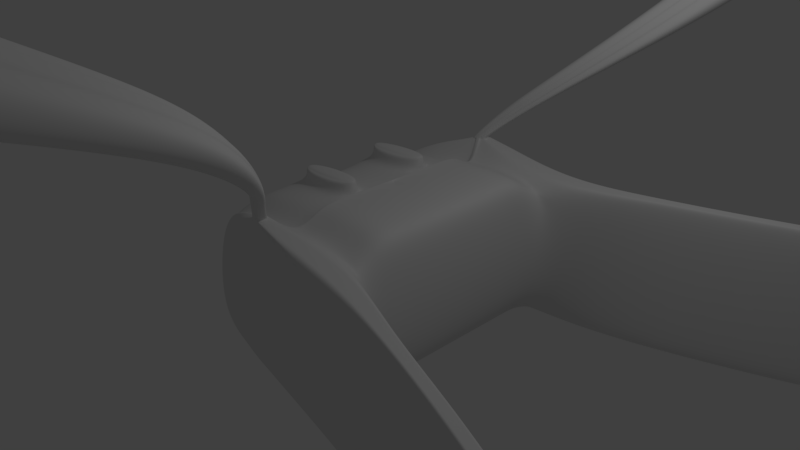# Source: cockpit_2.blend  (saved by Blender 2.78.0; exported with 4.5.12 LTS)
import bpy
from mathutils import Matrix  # noqa: F401  (used for matrix-valued properties, if any)

bpy.ops.wm.read_factory_settings(use_empty=True)
scene = bpy.context.scene
scene.name = 'Scene'

# ---- collections
col_collection_1 = bpy.data.collections.new('Collection 1'); scene.collection.children.link(col_collection_1)

# ---- world
world_world = bpy.data.worlds.new('World'); scene.world = world_world
world_world.color = (0.05088, 0.05088, 0.05088)
world_world.use_sun_shadow = False
world_world.sun_shadow_jitter_overblur = 0.0
world_world.cycles.sampling_method = 'MANUAL'

# ---- cameras
cam_camera = bpy.data.cameras.new('Camera')
cam_camera.clip_end = 100.0
cam_camera.lens = 35.0
cam_camera.sensor_width = 32.0
cam_camera.sensor_height = 18.0
cam_camera.ortho_scale = 7.314
cam_camera.dof.focus_distance = 0.0
cam_camera.dof.aperture_fstop = 128.0

# ---- lights
light_lamp = bpy.data.lights.new('Lamp', 'POINT')
light_lamp.transmission_factor = 0.0
light_lamp.cutoff_distance = 30.0
light_lamp.energy = 100.0
light_lamp.shadow_buffer_clip_start = 1.001
light_lamp.shadow_soft_size = 0.1
light_lamp.shadow_maximum_resolution = 0.006
light_lamp.use_absolute_resolution = True

# ---- meshes
me_cube_001 = bpy.data.meshes.new('Cube.001')
me_cube_001.from_pydata([(-3.105, 0.0, -0.7482), (-2.359, 0.0, 0.7482), (-3.105, 1.04, -0.7482), (-2.968, 0.9038, 0.7482), (3.847, 0.0, -1.0), (3.847, 0.0, 1.0), (3.847, 1.134, -1.0), (3.847, 0.9477, 1.0), (-1.608, 1.126, 0.7482), (-1.0, 1.126, -0.7482), (3.847, 1.33, -1.0), (3.847, 1.33, 1.0), (13.73, 2.09, 1.0), (13.73, 2.09, -1.0), (13.73, 2.262, 1.0), (13.73, 2.262, -1.0), (1.53, 1.102, -0.9161), (6.318, 1.469, -1.0), (8.788, 1.694, -1.0), (11.26, 1.947, -1.0), (11.26, 1.772, -1.0), (8.788, 1.515, -1.0), (6.318, 1.285, -1.0), (6.318, 1.469, 1.0), (8.788, 1.694, 1.0), (11.26, 1.947, 1.0), (6.318, 1.285, 1.0), (8.788, 1.515, 1.0), (11.26, 1.772, 1.0), (0.4784, 1.128, 1.19), (0.8489, 1.144, 1.212), (0.3965, 1.199, 1.183), (0.81, 1.231, 1.212), (-1.173, 0.0, 1.059), (-1.173, 0.7121, 1.059), (3.461, 0.7388, 1.212), (3.461, 0.0, 1.212), (-3.105, 0.6933, -0.7482), (-3.105, 0.3466, -0.7482), (-2.562, 0.3013, 0.7482), (-2.765, 0.6026, 0.7482), (3.847, 0.3779, -1.0), (3.847, 0.7557, -1.0), (3.847, 0.6318, 1.0), (3.847, 0.3159, 1.0), (-1.173, 0.2374, 1.059), (-1.173, 0.4747, 1.059), (3.461, 0.4925, 1.212), (3.461, 0.2463, 1.212), (3.847, 1.075, 1.0), (3.847, 1.203, 1.0), (-2.515, 0.9779, 0.7482), (-2.062, 1.052, 0.7482), (-2.403, 1.069, -0.7482), (-1.702, 1.097, -0.7482), (3.847, 1.265, -1.0), (3.847, 1.199, -1.0), (13.73, 2.147, 1.0), (13.73, 2.205, 1.0), (13.73, 2.147, -1.0), (13.73, 2.205, -1.0), (6.318, 1.346, 1.0), (6.318, 1.407, 1.0), (8.788, 1.574, 1.0), (8.788, 1.634, 1.0), (11.26, 1.83, 1.0), (11.26, 1.889, 1.0), (6.318, 1.407, -1.0), (6.318, 1.346, -1.0), (8.788, 1.634, -1.0), (8.788, 1.574, -1.0), (11.26, 1.889, -1.0), (11.26, 1.83, -1.0), (0.376, 1.176, 1.185), (0.4095, 1.152, 1.188), (0.8821, 1.173, 1.212), (0.8662, 1.202, 1.212), (-0.7873, 1.071, -0.8321), (-0.7873, 0.0, -0.8321), (1.53, 0.0, -0.9161), (2.232, 1.262, -0.9161), (0.6158, 1.194, -0.8321), (0.2101, 1.194, 0.8321), (2.029, 1.262, 0.9161), (0.5343, 1.21, 1.193), (0.6722, 1.22, 1.202), (0.6019, 1.133, 1.197), (0.7254, 1.139, 1.205), (1.53, 0.7349, -0.9161), (-0.7873, 0.7141, -0.8321), (1.53, 0.3674, -0.9161), (-0.7873, 0.357, -0.8321), (1.026, 0.2403, 1.11), (1.15, 0.2433, 1.161), (0.9398, 0.9185, 0.8321), (1.122, 0.9331, 0.9161), (1.15, 0.0, 1.161), (1.026, 0.0, 1.11), (1.026, 0.4807, 1.11), (1.15, 0.4866, 1.161), (1.026, 0.721, 1.11), (1.15, 0.7299, 1.161), (0.7853, 1.225, 1.232), (0.3718, 1.193, 1.203), (0.8242, 1.138, 1.232), (0.4537, 1.122, 1.21), (-0.3196, 1.112, -0.8321), (1.764, 1.156, -0.9161), (0.1481, 1.153, -0.8321), (1.998, 1.209, -0.9161), (0.5772, 1.127, 1.217), (0.7007, 1.132, 1.225), (0.9688, 0.2402, 1.141), (1.093, 0.2431, 1.192), (0.883, 0.9183, 0.8636), (1.066, 0.9329, 0.9476), (1.093, 0.0, 1.192), (0.9688, -0.0001733, 1.141), (0.9688, 0.4805, 1.141), (1.093, 0.4864, 1.192), (0.9688, 0.7208, 1.141), (1.093, 0.7297, 1.192), (0.3513, 1.169, 1.205), (0.3848, 1.145, 1.207), (0.8574, 1.166, 1.232), (0.8415, 1.195, 1.232), (0.5096, 1.203, 1.213), (0.6475, 1.214, 1.222), (1.513, 1.362, 1.525), (1.157, 1.336, 1.616), (1.542, 1.281, 1.514), (1.229, 1.265, 1.599), (1.333, 1.27, 1.57), (1.438, 1.275, 1.542), (1.145, 1.312, 1.623), (1.174, 1.289, 1.616), (1.567, 1.31, 1.505), (1.555, 1.339, 1.51), (1.275, 1.353, 1.585), (1.394, 1.362, 1.555), (0.5892, 1.119, 1.203), (0.715, 1.124, 1.214), (1.333, 1.263, 1.57), (1.438, 1.269, 1.542), (0.967, 1.136, 1.204), (0.3426, 1.119, 1.172), (0.9297, 1.235, 1.204), (0.3175, 1.196, 1.166), (0.28, 1.171, 1.168), (0.2943, 1.145, 1.17), (0.9989, 1.169, 1.204), (0.9836, 1.202, 1.204), (0.6152, 1.125, 1.183), (0.741, 1.13, 1.193), (0.7256, 1.222, 1.191), (0.5216, 1.209, 1.178), (2.714, 1.571, 1.946), (2.283, 1.54, 2.057), (2.75, 1.473, 1.934), (2.37, 1.453, 2.036), (2.497, 1.46, 2.002), (2.623, 1.466, 1.968), (2.269, 1.511, 2.065), (2.304, 1.482, 2.056), (2.78, 1.508, 1.923), (2.765, 1.543, 1.928), (2.427, 1.56, 2.02), (2.571, 1.571, 1.983), (2.497, 1.452, 2.002), (2.623, 1.458, 1.968), (6.188, 2.48, 3.077), (5.241, 2.466, 3.335), (6.265, 2.271, 3.154), (5.433, 2.277, 3.383), (5.71, 2.275, 3.307), (5.988, 2.273, 3.23), (5.21, 2.41, 3.384), (5.286, 2.346, 3.395), (6.331, 2.339, 3.095), (6.3, 2.414, 3.069), (5.557, 2.49, 3.239), (5.873, 2.496, 3.153), (5.71, 2.258, 3.316), (5.987, 2.256, 3.239), (6.915, 3.55, 3.774), (5.65, 3.571, 4.118), (7.017, 3.287, 3.952), (5.906, 3.331, 4.25), (6.276, 3.317, 4.151), (6.646, 3.302, 4.051), (5.608, 3.506, 4.202), (5.71, 3.424, 4.241), (7.105, 3.366, 3.849), (7.064, 3.461, 3.788), (6.071, 3.588, 3.983), (6.493, 3.583, 3.867), (6.276, 3.295, 4.168), (6.646, 3.281, 4.069), (7.648, 5.686, 4.985), (4.907, 5.733, 5.73), (7.869, 5.117, 5.369), (5.462, 5.213, 6.016), (6.264, 5.181, 5.8), (7.067, 5.149, 5.585), (4.817, 5.591, 5.912), (5.038, 5.414, 5.996), (8.061, 5.289, 5.147), (7.97, 5.494, 5.014), (5.821, 5.77, 5.437), (6.734, 5.757, 5.187), (6.264, 5.135, 5.839), (7.067, 5.103, 5.623), (1.0, 0.2403, 1.293), (1.0, 0.4807, 1.293), (-1.198, 0.2374, 1.242), (-1.198, 0.4747, 1.242), (1.0, 0.2872, 1.293), (1.0, 0.4321, 1.293), (-1.198, 0.2854, 1.242), (-1.198, 0.4285, 1.242), (0.8745, 0.2951, 1.315), (0.8745, 0.4239, 1.315), (-1.079, 0.2935, 1.27), (-1.079, 0.4207, 1.27)], [], [(37, 40, 3, 2), (41, 44, 5, 4), (90, 41, 4, 79), (43, 7, 35, 47), (80, 83, 11, 10), (54, 52, 8, 9), (108, 54, 9, 81), (58, 60, 15, 14), (71, 19, 15, 60), (19, 25, 14, 15), (65, 28, 12, 57), (28, 20, 13, 12), (7, 6, 22, 26), (26, 22, 21, 27), (27, 21, 20, 28), (49, 7, 26, 61), (61, 26, 27, 63), (63, 27, 28, 65), (10, 11, 23, 17), (17, 23, 24, 18), (18, 24, 25, 19), (55, 10, 17, 67), (67, 17, 18, 69), (69, 18, 19, 71), (32, 85, 127, 102), (151, 146, 32, 76), (155, 147, 31, 84), (149, 145, 29, 74), (92, 45, 33, 97), (39, 1, 33, 45), (94, 3, 34, 100), (3, 40, 46, 34), (100, 34, 46, 98), (43, 47, 48, 44), (5, 44, 48, 36), (99, 93, 48, 47), (16, 6, 42, 88), (88, 42, 41, 90), (6, 7, 43, 42), (42, 43, 44, 41), (0, 1, 39, 38), (38, 39, 40, 37), (21, 70, 72, 20), (144, 150, 75, 30), (147, 148, 73, 31), (153, 144, 30, 87), (148, 149, 74, 73), (73, 74, 123, 122), (76, 32, 102, 125), (150, 151, 76, 75), (70, 69, 71, 72), (22, 68, 70, 21), (68, 67, 69, 70), (6, 56, 68, 22), (56, 55, 67, 68), (24, 64, 66, 25), (64, 63, 65, 66), (23, 62, 64, 24), (62, 61, 63, 64), (11, 50, 62, 23), (50, 49, 61, 62), (25, 66, 58, 14), (66, 65, 57, 58), (20, 72, 59, 13), (72, 71, 60, 59), (12, 13, 59, 57), (57, 59, 60, 58), (77, 2, 53, 106), (106, 53, 54, 108), (2, 3, 51, 53), (53, 51, 52, 54), (56, 107, 109, 55), (107, 106, 108, 109), (6, 16, 107, 56), (16, 77, 106, 107), (29, 86, 110, 105), (31, 73, 122, 103), (87, 30, 104, 111), (75, 76, 125, 124), (145, 152, 86, 29), (92, 97, 117, 112), (98, 92, 112, 118), (30, 75, 124, 104), (37, 89, 91, 38), (89, 88, 90, 91), (2, 77, 89, 37), (77, 16, 88, 89), (47, 35, 101, 99), (96, 93, 113, 116), (153, 87, 111, 141), (7, 95, 101, 35), (94, 100, 120, 114), (48, 93, 96, 36), (152, 94, 114, 140), (146, 154, 85, 32), (154, 155, 84, 85), (85, 84, 126, 127), (74, 29, 105, 123), (55, 109, 80, 10), (109, 108, 81, 80), (9, 8, 82, 81), (81, 82, 83, 80), (38, 91, 78, 0), (91, 90, 79, 78), (140, 141, 111, 110), (121, 120, 118, 119), (115, 114, 120, 121), (113, 112, 117, 116), (99, 101, 121, 119), (119, 113, 93, 99), (100, 98, 118, 120), (97, 96, 116, 117), (119, 118, 112, 113), (101, 95, 115, 121), (84, 31, 103, 126), (126, 103, 129, 138), (105, 110, 132, 131), (122, 123, 135, 134), (123, 105, 131, 135), (124, 125, 137, 136), (83, 82, 155, 154), (103, 122, 134, 129), (111, 104, 130, 133), (127, 126, 138, 139), (125, 102, 128, 137), (102, 127, 139, 128), (104, 124, 136, 130), (140, 141, 143, 142), (114, 115, 141, 140), (111, 133, 143, 141), (132, 110, 140, 142), (11, 83, 154, 146), (86, 152, 140, 110), (95, 153, 141, 115), (3, 94, 152, 145), (49, 50, 151, 150), (52, 51, 149, 148), (95, 7, 144, 153), (8, 52, 148, 147), (7, 49, 150, 144), (51, 3, 145, 149), (82, 8, 147, 155), (50, 11, 146, 151), (132, 142, 168, 160), (135, 131, 159, 163), (143, 133, 161, 169), (131, 132, 160, 159), (142, 143, 169, 168), (136, 137, 165, 164), (133, 130, 158, 161), (130, 136, 164, 158), (134, 135, 163, 162), (138, 129, 157, 166), (129, 134, 162, 157), (139, 138, 166, 167), (137, 128, 156, 165), (128, 139, 167, 156), (159, 160, 174, 173), (156, 167, 181, 170), (161, 158, 172, 175), (164, 165, 179, 178), (168, 169, 183, 182), (158, 164, 178, 172), (160, 168, 182, 174), (162, 163, 177, 176), (169, 161, 175, 183), (157, 162, 176, 171), (165, 156, 170, 179), (167, 166, 180, 181), (163, 159, 173, 177), (166, 157, 171, 180), (182, 183, 197, 196), (172, 178, 192, 186), (174, 182, 196, 188), (176, 177, 191, 190), (183, 175, 189, 197), (171, 176, 190, 185), (179, 170, 184, 193), (181, 180, 194, 195), (177, 173, 187, 191), (180, 171, 185, 194), (173, 174, 188, 187), (170, 181, 195, 184), (175, 172, 186, 189), (178, 179, 193, 192), (190, 191, 205, 204), (197, 189, 203, 211), (185, 190, 204, 199), (193, 184, 198, 207), (195, 194, 208, 209), (191, 187, 201, 205), (194, 185, 199, 208), (187, 188, 202, 201), (184, 195, 209, 198), (189, 186, 200, 203), (192, 193, 207, 206), (196, 197, 211, 210), (186, 192, 206, 200), (188, 196, 210, 202), (46, 45, 214, 215), (40, 39, 45, 46), (215, 214, 218, 219), (45, 92, 212, 214), (98, 46, 215, 213), (92, 98, 213, 212), (217, 219, 223, 221), (214, 212, 216, 218), (213, 215, 219, 217), (212, 213, 217, 216), (221, 223, 222, 220), (216, 217, 221, 220), (219, 218, 222, 223), (218, 216, 220, 222)])
_uv = me_cube_001.uv_layers.new(name='UVMap')
_uv.uv.foreach_set('vector', [0.0, 0.0, 0.0, 0.0, 0.0, 0.0, 0.0, 0.0, 0.0, 0.0, 0.0, 0.0, 0.0, 0.0, 0.0, 0.0, 0.0, 0.0, 0.0, 0.0, 0.0, 0.0, 0.0, 0.0, 0.0, 0.0, 0.0, 0.0, 0.0, 0.0, 0.0, 0.0, 0.0, 0.0, 0.0, 0.0, 0.0, 0.0, 0.0, 0.0, 0.0, 0.0, 0.0, 0.0, 0.0, 0.0, 0.0, 0.0, 0.0, 0.0, 0.0, 0.0, 0.0, 0.0, 0.0, 0.0, 0.0, 0.0, 0.0, 0.0, 0.0, 0.0, 0.0, 0.0, 0.0, 0.0, 0.0, 0.0, 0.0, 0.0, 0.0, 0.0, 0.0, 0.0, 0.0, 0.0, 0.0, 0.0, 0.0, 0.0, 0.0, 0.0, 0.0, 0.0, 0.0, 0.0, 0.0, 0.0, 0.0, 0.0, 0.0, 0.0, 0.0, 0.0, 0.0, 0.0, 0.0, 0.0, 0.0, 0.0, 0.0, 0.0, 0.0, 0.0, 0.0, 0.0, 0.0, 0.0, 0.0, 0.0, 0.0, 0.0, 0.0, 0.0, 0.0, 0.0, 0.0, 0.0, 0.0, 0.0, 0.0, 0.0, 0.0, 0.0, 0.0, 0.0, 0.0, 0.0, 0.0, 0.0, 0.0, 0.0, 0.0, 0.0, 0.0, 0.0, 0.0, 0.0, 0.0, 0.0, 0.0, 0.0, 0.0, 0.0, 0.0, 0.0, 0.0, 0.0, 0.0, 0.0, 0.0, 0.0, 0.0, 0.0, 0.0, 0.0, 0.0, 0.0, 0.0, 0.0, 0.0, 0.0, 0.0, 0.0, 0.0, 0.0, 0.0, 0.0, 0.0, 0.0, 0.0, 0.0, 0.0, 0.0, 0.0, 0.0, 0.0, 0.0, 0.0, 0.0, 0.0, 0.0, 0.0, 0.0, 0.0, 0.0, 0.0, 0.0, 0.0, 0.0, 0.0, 0.0, 0.0, 0.0, 0.0, 0.0, 0.0, 0.0, 0.0, 0.0, 0.0, 0.0, 0.0, 0.0, 0.0, 0.0, 0.0, 0.0, 0.0, 0.0, 0.0, 0.0, 0.0, 0.0, 0.0, 0.0, 0.0, 0.0, 0.0, 0.0, 0.0, 0.0, 0.0, 0.0, 0.0, 0.0, 0.0, 0.0, 0.0, 0.0, 0.0, 0.0, 0.0, 0.0, 0.0, 0.0, 0.0, 0.0, 0.0, 0.0, 0.0, 0.0, 0.0, 0.0, 0.0, 0.0, 0.0, 0.0, 0.0, 0.0, 0.0, 0.0, 0.0, 0.0, 0.0, 0.0, 0.0, 0.0, 0.0, 0.0, 0.0, 0.0, 0.0, 0.0, 0.0, 0.0, 0.0, 0.0, 0.0, 0.0, 0.0, 0.0, 0.0, 0.0, 0.0, 0.0, 0.0, 0.0, 0.0, 0.0, 0.0, 0.0, 0.0, 0.0, 0.0, 0.0, 0.0, 0.0, 0.0, 0.0, 0.0, 0.0, 0.0, 0.0, 0.0, 0.0, 0.0, 0.0, 0.0, 0.0, 0.0, 0.0, 0.0, 0.0, 0.0, 0.0, 0.0, 0.0, 0.0, 0.0, 0.0, 0.0, 0.0, 0.0, 0.0, 0.0, 0.0, 0.0, 0.0, 0.0, 0.0, 0.0, 0.0, 0.0, 0.0, 0.0, 0.0, 0.0, 0.0, 0.0, 0.0, 0.0, 0.0, 0.0, 0.0, 0.0, 0.0, 0.0, 0.0, 0.0, 0.0, 0.0, 0.0, 0.0, 0.0, 0.0, 0.0, 0.0, 0.0, 0.0, 0.0, 0.0, 0.0, 0.0, 0.0, 0.0, 0.0, 0.0, 0.0, 0.0, 0.0, 0.0, 0.0, 0.0, 0.0, 0.0, 0.0, 0.0, 0.0, 0.0, 0.0, 0.0, 0.0, 0.0, 0.0, 0.0, 0.0, 0.0, 0.0, 0.0, 0.0, 0.0, 0.0, 0.0, 0.0, 0.0, 0.0, 0.0, 0.0, 0.0, 0.0, 0.0, 0.0, 0.0, 0.0, 0.0, 0.0, 0.0, 0.0, 0.0, 0.0, 0.0, 0.0, 0.0, 0.0, 0.0, 0.0, 0.0, 0.0, 0.0, 0.0, 0.0, 0.0, 0.0, 0.0, 0.0, 0.0, 0.0, 0.0, 0.0, 0.0, 0.0, 0.0, 0.0, 0.0, 0.0, 0.0, 0.0, 0.0, 0.0, 0.0, 0.0, 0.0, 0.0, 0.0, 0.0, 0.0, 0.0, 0.0, 0.0, 0.0, 0.0, 0.0, 0.0, 0.0, 0.0, 0.0, 0.0, 0.0, 0.0, 0.0, 0.0, 0.0, 0.0, 0.0, 0.0, 0.0, 0.0, 0.0, 0.0, 0.0, 0.0, 0.0, 0.0, 0.0, 0.0, 0.0, 0.0, 0.0, 0.0, 0.0, 0.0, 0.0, 0.0, 0.0, 0.0, 0.0, 0.0, 0.0, 0.0, 0.0, 0.0, 0.0, 0.0, 0.0, 0.0, 0.0, 0.0, 0.0, 0.0, 0.0, 0.0, 0.0, 0.0, 0.0, 0.0, 0.0, 0.0, 0.0, 0.0, 0.0, 0.0, 0.0, 0.0, 0.0, 0.0, 0.0, 0.0, 0.0, 0.0, 0.0, 0.0, 0.0, 0.0, 0.0, 0.0, 0.0, 0.0, 0.0, 0.0, 0.0, 0.0, 0.0, 0.0, 0.0, 0.0, 0.0, 0.0, 0.0, 0.0, 0.0, 0.0, 0.0, 0.0, 0.0, 0.0, 0.0, 0.0, 0.0, 0.0, 0.0, 0.0, 0.0, 0.0, 0.0, 0.0, 0.0, 0.0, 0.0, 0.0, 0.0, 0.0, 0.0, 0.0, 0.0, 0.0, 0.0, 0.0, 0.0, 0.0, 0.0, 0.0, 0.0, 0.0, 0.0, 0.0, 0.0, 0.0, 0.0, 0.0, 0.0, 0.0, 0.0, 0.0, 0.0, 0.0, 0.0, 0.0, 0.0, 0.0, 0.0, 0.0, 0.0, 0.0, 0.0, 0.0, 0.0, 0.0, 0.0, 0.0, 0.0, 0.0, 0.0, 0.0, 0.0, 0.0, 0.0, 0.0, 0.0, 0.0, 0.0, 0.0, 0.0, 0.0, 0.0, 0.0, 0.0, 0.0, 0.0, 0.0, 0.0, 0.0, 0.0, 0.0, 0.0, 0.0, 0.0, 0.0, 0.0, 0.0, 0.0, 0.0, 0.0, 0.0, 0.0, 0.0, 0.0, 0.0, 0.0, 0.0, 0.0, 0.0, 0.0, 0.0, 0.0, 0.0, 0.0, 0.0, 0.0, 0.0, 0.0, 0.0, 0.0, 0.0, 0.0, 0.0, 0.0, 0.0, 0.0, 0.0, 0.0, 0.0, 0.0, 0.0, 0.0, 0.0, 0.0, 0.0, 0.0, 0.0, 0.0, 0.0, 0.0, 0.0, 0.0, 0.0, 0.0, 0.0, 0.0, 0.0, 0.0, 0.0, 0.0, 0.0, 0.0, 0.0, 0.0, 0.0, 0.0, 0.0, 0.0, 0.0, 0.0, 0.0, 0.0, 0.0, 0.0, 0.0, 0.0, 0.0, 0.0, 0.0, 0.0, 0.0, 0.0, 0.0, 0.0, 0.0, 0.0, 0.0, 0.0, 0.0, 0.0, 0.0, 0.0, 0.0, 0.0, 0.0, 0.0, 0.0, 0.0, 0.0, 0.0, 0.0, 0.0, 0.0, 0.0, 0.0, 0.0, 0.0, 0.0, 0.0, 0.0, 0.0, 0.0, 0.0, 0.0, 0.0, 0.0, 0.0, 0.0, 0.0, 0.0, 0.0, 0.0, 0.0, 0.0, 0.0, 0.0, 0.0, 0.0, 0.0, 0.0, 0.0, 0.0, 0.0, 0.0, 0.0, 0.0, 0.0, 0.0, 0.0, 0.0, 0.0, 0.0, 0.0, 0.0, 0.0, 0.0, 0.0, 0.0, 0.0, 0.0, 0.0, 0.0, 0.0, 0.0, 0.0, 0.0, 0.0, 0.0, 0.0, 0.0, 0.0, 0.0, 0.0, 0.0, 0.0, 0.0, 0.0, 0.0, 0.0, 0.0, 0.0, 0.0, 0.0, 0.0, 0.0, 0.0, 0.0, 0.0, 0.0, 0.0, 0.0, 0.0, 0.0, 0.0, 0.0, 0.0, 0.0, 0.0, 0.0, 0.0, 0.0, 0.0, 0.0, 0.0, 0.0, 0.0, 0.0, 0.0, 0.0, 0.0, 0.0, 0.0, 0.0, 0.0, 0.0, 0.0, 0.0, 0.0, 0.0, 0.0, 0.0, 0.0, 0.0, 0.0, 0.0, 0.0, 0.0, 0.0, 0.0, 0.0, 0.0, 0.0, 0.0, 0.0, 0.0, 0.0, 0.0, 0.0, 0.0, 0.0, 0.0, 0.0, 0.0, 0.0, 0.0, 0.0, 0.0, 0.0, 0.0, 0.0, 0.0, 0.0, 0.0, 0.0, 0.0, 0.0, 0.0, 0.0, 0.0, 0.0, 0.0, 0.0, 0.0, 0.0, 0.0, 0.0, 0.0, 0.0, 0.0, 0.0, 0.0, 0.0, 0.0, 0.0, 0.0, 0.0, 0.0, 0.0, 0.0, 0.0, 0.0, 0.0, 0.0, 0.0, 0.0, 0.0, 0.0, 0.0, 0.0, 0.0, 0.0, 0.0, 0.0, 0.0, 0.0, 0.0, 0.0, 0.0, 0.0, 0.0, 0.0, 0.0, 0.0, 0.0, 0.0, 0.0, 0.0, 0.0, 0.0, 0.0, 0.0, 0.0, 0.0, 0.0, 0.0, 0.0, 0.0, 0.0, 0.0, 0.0, 0.0, 0.0, 0.0, 0.0, 0.0, 0.0, 0.0, 0.0, 0.0, 0.0, 0.0, 0.0, 0.0, 0.0, 0.0, 0.0, 0.0, 0.0, 0.0, 0.0, 0.0, 0.0, 0.0, 0.0, 0.0, 0.0, 0.0, 0.0, 0.0, 0.0, 0.0, 0.0, 0.0, 0.0, 0.0, 0.0, 0.0, 0.0, 0.0, 0.0, 0.0, 0.0, 0.0, 0.0, 0.0, 0.0, 0.0, 0.0, 0.0, 0.0, 0.0, 0.0, 0.0, 0.0, 0.0, 0.0, 0.0, 0.0, 0.0, 0.0, 0.0, 0.0, 0.0, 0.0, 0.0, 0.0, 0.0, 0.0, 0.0, 0.0, 0.0, 0.0, 0.0, 0.0, 0.0, 0.0, 0.0, 0.0, 0.0, 0.0, 0.0, 0.0, 0.0, 0.0, 0.0, 0.0, 0.0, 0.0, 0.0, 0.0, 0.0, 0.0, 0.0, 0.0, 0.0, 0.0, 0.0, 0.0, 0.0, 0.0, 0.0, 0.0, 0.0, 0.0, 0.0, 0.0, 0.0, 0.0, 0.0, 0.0, 0.0, 0.0, 0.0, 0.0, 0.0, 0.0, 0.0, 0.0, 0.0, 0.0, 0.0, 0.0, 0.0, 0.0, 0.0, 0.0, 0.0, 0.0, 0.0, 0.0, 0.0, 0.0, 0.0, 0.0, 0.0, 0.0, 0.0, 0.0, 0.0, 0.0, 0.0, 0.0, 0.0, 0.0, 0.0, 0.0, 0.0, 0.0, 0.0, 0.0, 0.0, 0.0, 0.0, 0.0, 0.0, 0.0, 0.0, 0.0, 0.0, 0.0, 0.0, 0.0, 0.0, 0.0, 0.0, 0.0, 0.0, 0.0, 0.0, 0.0, 0.0, 0.0, 0.0, 0.0, 0.0, 0.0, 0.0, 0.0, 0.0, 0.0, 0.0, 0.0, 0.0, 0.0, 0.0, 0.0, 0.0, 0.0, 0.0, 0.0, 0.0, 0.0, 0.0, 0.0, 0.0, 0.0, 0.0, 0.0, 0.0, 0.0, 0.0, 0.0, 0.0, 0.0, 0.0, 0.0, 0.0, 0.0, 0.0, 0.0, 0.0, 0.0, 0.0, 0.0, 0.0, 0.0, 0.0, 0.0, 0.0, 0.0, 0.0, 0.0, 0.0, 0.0, 0.0, 0.0, 0.0, 0.0, 0.0, 0.0, 0.0, 0.0, 0.0, 0.0, 0.0, 0.0, 0.0, 0.0, 0.0, 0.0, 0.0, 0.0, 0.0, 0.0, 0.0, 0.0, 0.0, 0.0, 0.0, 0.0, 0.0, 0.0, 0.0, 0.0, 0.0, 0.0, 0.0, 0.0, 0.0, 0.0, 0.0, 0.0, 0.0, 0.0, 0.0, 0.0, 0.0, 0.0, 0.0, 0.0, 0.0, 0.0, 0.0, 0.0, 0.0, 0.0, 0.0, 0.0, 0.0, 0.0, 0.0, 0.0, 0.0, 0.0, 0.0, 0.0, 0.0, 0.0, 0.0, 0.0, 0.0, 0.0, 0.0, 0.0, 0.0, 0.0, 0.0, 0.0, 0.0, 0.0, 0.0, 0.0, 0.0, 0.0, 0.0, 0.0, 0.0, 0.0, 0.0, 0.0, 0.0, 0.0, 0.0, 0.0, 0.0, 0.0, 0.0, 0.0, 0.0, 0.0, 0.0, 0.0, 0.0, 0.0, 0.0, 0.0, 0.0, 0.0, 0.0, 0.0, 0.0, 0.0, 0.0, 0.0, 0.0, 0.0, 0.0, 0.0, 0.0, 0.0, 0.0, 0.0, 0.0, 0.0, 0.0, 0.0, 0.0, 0.0, 0.0, 0.0, 0.0, 0.0, 0.0, 0.0, 0.0, 0.0, 0.0, 0.0, 0.0, 0.0, 0.0, 0.0, 0.0, 0.0, 0.0, 0.0, 0.0, 0.0, 0.0, 0.0, 0.0, 0.0, 0.0, 0.0, 0.0, 0.0, 0.0, 0.0, 0.0, 0.0, 0.0, 0.0, 0.0, 0.0, 0.0, 0.0, 0.0, 0.0, 0.0, 0.0, 0.0, 0.0, 0.0, 0.0, 0.0, 0.0, 0.0, 0.0, 0.0, 0.0, 0.0, 0.0, 0.0, 0.0, 0.0, 0.0, 0.0, 0.0, 0.0, 0.0, 0.0, 0.0, 0.0, 0.0, 0.0, 0.0, 0.0, 0.0, 0.0, 0.0, 0.0, 0.0, 0.0, 0.0, 0.0, 0.0, 0.0, 0.0, 0.0, 0.0, 0.0, 0.0, 0.0, 0.0, 0.0, 0.0, 0.0, 0.0, 0.0, 0.0, 0.0, 0.0, 0.0, 0.0, 0.0, 0.0, 0.0, 0.0, 0.0, 0.0, 0.0, 0.0, 0.0, 0.0, 0.0, 0.0, 0.0, 0.0, 0.0, 0.0, 0.0, 0.0, 0.0, 0.0, 0.0, 0.0, 0.0, 0.0, 0.0, 0.0, 0.0, 0.0, 0.0, 0.0, 0.0, 0.0, 0.0, 0.0, 0.0, 0.0, 0.0, 0.0, 0.0, 0.0, 0.0, 0.0, 0.0, 0.0, 0.0, 0.0, 0.0, 0.0, 0.0, 0.0, 0.0, 0.0, 0.0, 0.0, 0.0, 0.0, 0.0, 0.0, 0.0, 0.0, 0.0, 0.0, 0.0, 0.0, 0.0, 0.0, 0.0, 0.0, 0.0, 0.0, 0.0, 0.0, 0.0, 0.0, 0.0, 0.0, 0.0, 0.0, 0.0, 0.0, 0.0, 0.0, 0.0, 0.0, 0.0, 0.0, 0.0, 0.0, 0.0, 0.0, 0.0, 0.0, 0.0, 0.0, 0.0, 0.0, 0.0, 0.0, 0.0, 0.0, 0.0, 0.0, 0.0, 0.0, 0.0, 0.0, 0.0, 0.0, 0.0, 0.0, 0.0, 0.0, 0.0, 0.0, 0.0, 0.0, 0.0, 0.0, 0.0, 0.0, 0.0, 0.0, 0.0, 0.0, 0.0, 0.0, 0.0, 0.0, 0.0, 0.0, 0.0, 0.0, 0.0, 0.0, 0.0, 0.0, 0.0, 0.0, 0.0, 0.0, 0.0, 0.0, 0.0, 0.0, 0.0, 0.0, 0.0, 0.0, 0.0, 0.0, 0.0, 0.0, 0.0, 0.0, 0.0, 0.0, 0.0, 0.0, 0.0, 0.0, 0.0, 0.0, 0.0, 0.0, 0.0, 0.0, 0.0, 0.0, 0.0, 0.0, 0.0, 0.0, 0.0, 0.0, 0.0, 0.0, 0.0, 0.0, 0.0, 0.0, 0.0, 0.0, 0.0, 0.0, 0.0, 0.0, 0.0, 0.0, 0.0, 0.0, 0.0, 0.0, 0.0, 0.0, 0.0, 0.0, 0.0, 0.0, 0.0, 0.0, 0.0, 0.0, 0.0, 0.0, 0.0, 0.0, 0.0, 0.0, 0.0, 0.0, 0.0, 0.0, 0.0, 0.0, 0.0, 0.0, 0.0, 0.0, 0.0, 0.0, 0.0, 0.0, 0.0, 0.0, 0.0, 0.0, 0.0, 0.0, 0.0, 0.0, 0.0, 0.0, 0.0, 0.0, 0.0, 0.0, 0.0, 0.0, 0.0, 0.0, 0.0, 0.0, 0.0, 0.0, 0.0, 0.0, 0.0, 0.0, 0.0, 0.0, 0.0, 0.0, 0.0, 0.0, 0.0, 0.0, 0.0, 0.0, 0.0, 0.0, 0.0, 0.0, 0.0, 0.0, 0.0, 0.0, 0.0, 0.0, 0.0, 0.0, 0.0, 0.0, 0.0, 0.0, 0.0, 0.0, 0.0, 0.0, 0.0, 0.0, 0.0, 0.0, 0.0, 0.0, 0.0, 0.0, 0.0, 0.0, 0.0, 0.0, 0.0, 0.0, 0.0, 0.0, 0.0, 0.0, 0.0, 0.0, 0.0, 0.0, 0.0, 0.0, 0.0, 0.0, 0.0, 0.0, 0.0, 0.0, 0.0, 0.0, 0.0, 0.0, 0.0, 0.0, 0.0, 0.0, 0.0, 0.0, 0.0, 0.0, 0.0, 0.0, 0.0, 0.0, 0.0, 0.0, 0.0, 0.0, 0.0, 0.0, 0.0, 0.0, 0.0, 0.0, 0.0, 0.0, 0.0])
me_cube_001.use_remesh_preserve_volume = False
me_cube_001.use_remesh_preserve_attributes = False
me_cube_001.use_mirror_vertex_groups = False
me_cube_001.update()

# ---- objects
ob_cube_001 = bpy.data.objects.new('Cube.001', me_cube_001)
ob_lamp = bpy.data.objects.new('Lamp', light_lamp)
ob_camera = bpy.data.objects.new('Camera', cam_camera)

# ---- transforms, parenting, visibility, modifiers, constraints
ob_cube_001.location = (0.0, 0.0, 0.0)
ob_cube_001.scale = (0.4101, 1.52, 1.0)
ob_cube_001.lineart.crease_threshold = 0.0
_m = ob_cube_001.modifiers.new('Mirror', 'MIRROR')
_m.use_axis = (False, True, False)
_m = ob_cube_001.modifiers.new('Subsurf', 'SUBSURF')
_m.uv_smooth = 'PRESERVE_CORNERS'
_m.levels = 4
_m.render_levels = 6
_m.show_only_control_edges = False
ob_lamp.location = (4.076, 1.005, 5.904)
ob_lamp.rotation_euler = (0.6503, 0.05522, 1.866)
ob_lamp.lock_rotations_4d = False
ob_lamp.empty_display_type = 'ARROWS'
ob_lamp.color = (0.0, 0.0, 0.0, 0.0)
ob_lamp.lineart.crease_threshold = 0.0
ob_camera.location = (7.481, -6.508, 5.344)
ob_camera.rotation_euler = (1.109, 0.0, 0.8149)
ob_camera.lock_rotations_4d = False
ob_camera.empty_display_type = 'ARROWS'
ob_camera.color = (0.0, 0.0, 0.0, 0.0)
ob_camera.display_type = 'WIRE'
ob_camera.lineart.crease_threshold = 0.0

# ---- collection membership
col_collection_1.objects.link(ob_cube_001)
col_collection_1.objects.link(ob_lamp)
col_collection_1.objects.link(ob_camera)

# ---- scene / render settings (as saved in the file)
scene.camera = ob_camera
scene.frame_start = 1; scene.frame_end = 250; scene.frame_set(0)
scene.render.engine = 'BLENDER_EEVEE_NEXT'
scene.render.resolution_percentage = 50
scene.render.dither_intensity = 0.0
scene.cycles.use_denoising = False
scene.cycles.samples = 128
scene.cycles.sampling_pattern = 'TABULATED_SOBOL'
scene.cycles.light_sampling_threshold = 0.0
scene.cycles.use_adaptive_sampling = False
scene.cycles.use_light_tree = False
scene.cycles.blur_glossy = 0.0
scene.cycles.sample_clamp_indirect = 0.0
scene.view_settings.view_transform = 'Standard'
bpy.context.view_layer.update()

